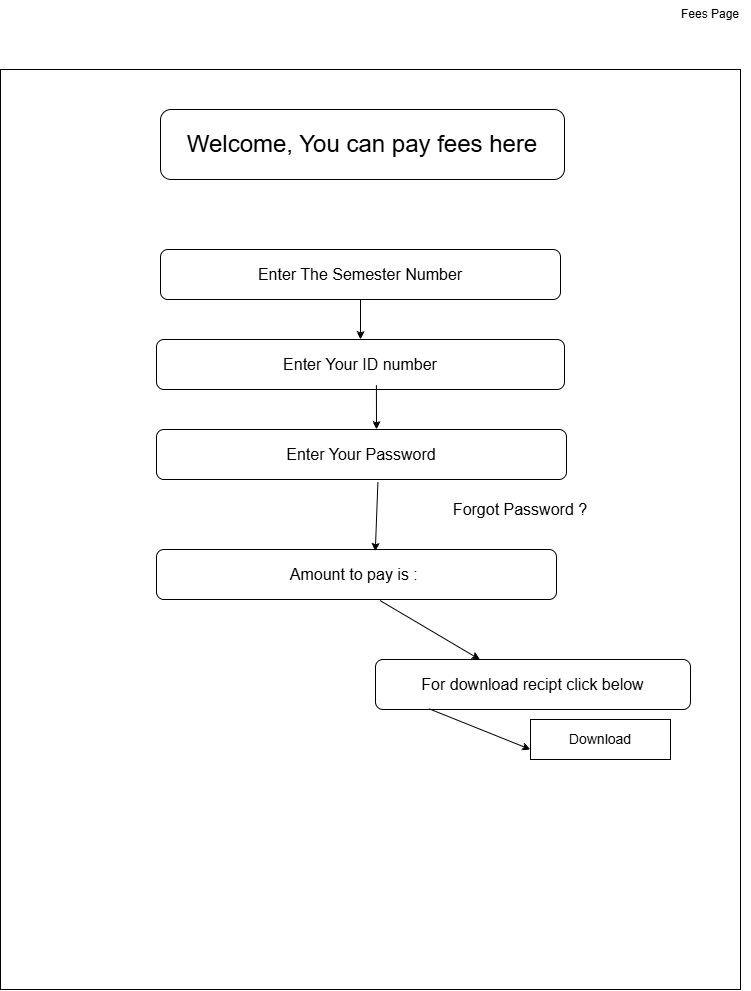

The diagram above was exported from draw.io. Its source (the exported page's mxGraphModel, read from the mxfile embedded in the PNG):
<mxGraphModel dx="1585" dy="1012" grid="1" gridSize="10" guides="1" tooltips="1" connect="1" arrows="1" fold="1" page="1" pageScale="1" pageWidth="850" pageHeight="1100" math="0" shadow="0">
  <root>
    <mxCell id="0" />
    <mxCell id="1" parent="0" />
    <mxCell id="ItksMiFTk9cueLZ8Wjmo-1" parent="1" style="text;html=1;whiteSpace=wrap;strokeColor=none;fillColor=none;align=center;verticalAlign=middle;rounded=0;" value="Fees Page" vertex="1">
      <mxGeometry height="30" width="80" x="720" y="10" as="geometry" />
    </mxCell>
    <mxCell id="ItksMiFTk9cueLZ8Wjmo-2" parent="1" style="rounded=0;whiteSpace=wrap;html=1;" value="" vertex="1">
      <mxGeometry height="920" width="740" x="50" y="80" as="geometry" />
    </mxCell>
    <mxCell id="ItksMiFTk9cueLZ8Wjmo-3" parent="1" style="rounded=1;whiteSpace=wrap;html=1;" value="&lt;font style=&quot;font-size: 24px;&quot;&gt;Welcome, You can pay fees here&lt;/font&gt;" vertex="1">
      <mxGeometry height="70" width="404" x="210" y="120" as="geometry" />
    </mxCell>
    <mxCell id="ItksMiFTk9cueLZ8Wjmo-6" parent="1" style="rounded=1;whiteSpace=wrap;html=1;" value="&lt;font style=&quot;font-size: 16px;&quot;&gt;Enter The Semester Number&lt;/font&gt;" vertex="1">
      <mxGeometry height="50" width="400" x="210" y="260" as="geometry" />
    </mxCell>
    <mxCell id="ItksMiFTk9cueLZ8Wjmo-12" parent="1" style="rounded=1;whiteSpace=wrap;html=1;" value="&lt;font style=&quot;font-size: 16px;&quot;&gt;Amount to pay is :&amp;nbsp;&lt;/font&gt;" vertex="1">
      <mxGeometry height="50" width="400" x="206" y="560" as="geometry" />
    </mxCell>
    <mxCell id="ItksMiFTk9cueLZ8Wjmo-13" parent="1" style="rounded=1;whiteSpace=wrap;html=1;" value="&lt;font style=&quot;font-size: 16px;&quot;&gt;Enter Your ID number&lt;/font&gt;" vertex="1">
      <mxGeometry height="50" width="408" x="206" y="350" as="geometry" />
    </mxCell>
    <mxCell id="ItksMiFTk9cueLZ8Wjmo-14" parent="1" style="rounded=1;whiteSpace=wrap;html=1;" value="&lt;font style=&quot;font-size: 16px;&quot;&gt;Enter Your Password&lt;/font&gt;" vertex="1">
      <mxGeometry height="50" width="410" x="206" y="440" as="geometry" />
    </mxCell>
    <mxCell id="ItksMiFTk9cueLZ8Wjmo-15" parent="1" style="text;html=1;whiteSpace=wrap;strokeColor=none;fillColor=none;align=center;verticalAlign=middle;rounded=0;" value="&lt;font style=&quot;font-size: 16px;&quot;&gt;Forgot Password ?&lt;/font&gt;" vertex="1">
      <mxGeometry height="40" width="140" x="500" y="500" as="geometry" />
    </mxCell>
    <mxCell id="ItksMiFTk9cueLZ8Wjmo-16" parent="1" style="rounded=1;whiteSpace=wrap;html=1;" value="&lt;font style=&quot;font-size: 16px;&quot;&gt;For download recipt click below&lt;/font&gt;" vertex="1">
      <mxGeometry height="50" width="315" x="425" y="670" as="geometry" />
    </mxCell>
    <mxCell id="ItksMiFTk9cueLZ8Wjmo-17" parent="1" style="rounded=0;whiteSpace=wrap;html=1;" value="&lt;font style=&quot;font-size: 14px;&quot;&gt;Download&lt;/font&gt;" vertex="1">
      <mxGeometry height="40" width="140" x="580" y="730" as="geometry" />
    </mxCell>
    <mxCell id="paom-7NcRMxHL03mkGhc-1" edge="1" parent="1" source="ItksMiFTk9cueLZ8Wjmo-13" style="endArrow=classic;html=1;rounded=0;exitX=0.539;exitY=0.914;exitDx=0;exitDy=0;exitPerimeter=0;" value="">
      <mxGeometry height="50" relative="1" width="50" as="geometry">
        <mxPoint x="400" y="530" as="sourcePoint" />
        <mxPoint x="426" y="440" as="targetPoint" />
      </mxGeometry>
    </mxCell>
    <mxCell id="paom-7NcRMxHL03mkGhc-2" edge="1" parent="1" source="ItksMiFTk9cueLZ8Wjmo-14" style="endArrow=classic;html=1;rounded=0;exitX=0.54;exitY=1.058;exitDx=0;exitDy=0;exitPerimeter=0;entryX=0.547;entryY=0.037;entryDx=0;entryDy=0;entryPerimeter=0;" target="ItksMiFTk9cueLZ8Wjmo-12" value="">
      <mxGeometry height="50" relative="1" width="50" as="geometry">
        <mxPoint x="700" y="450" as="sourcePoint" />
        <mxPoint x="700" y="490" as="targetPoint" />
      </mxGeometry>
    </mxCell>
    <mxCell id="paom-7NcRMxHL03mkGhc-3" edge="1" parent="1" source="ItksMiFTk9cueLZ8Wjmo-12" style="endArrow=classic;html=1;rounded=0;exitX=0.559;exitY=1.022;exitDx=0;exitDy=0;exitPerimeter=0;entryX=0.332;entryY=0.003;entryDx=0;entryDy=0;entryPerimeter=0;" target="ItksMiFTk9cueLZ8Wjmo-16" value="">
      <mxGeometry height="50" relative="1" width="50" as="geometry">
        <mxPoint x="330" y="710" as="sourcePoint" />
        <mxPoint x="330" y="754" as="targetPoint" />
      </mxGeometry>
    </mxCell>
    <mxCell id="paom-7NcRMxHL03mkGhc-4" edge="1" parent="1" source="ItksMiFTk9cueLZ8Wjmo-16" style="endArrow=classic;html=1;rounded=0;exitX=0.171;exitY=0.988;exitDx=0;exitDy=0;exitPerimeter=0;entryX=0;entryY=0.75;entryDx=0;entryDy=0;" target="ItksMiFTk9cueLZ8Wjmo-17" value="">
      <mxGeometry height="50" relative="1" width="50" as="geometry">
        <mxPoint x="360" y="810" as="sourcePoint" />
        <mxPoint x="360" y="854" as="targetPoint" />
      </mxGeometry>
    </mxCell>
    <mxCell id="paom-7NcRMxHL03mkGhc-5" edge="1" parent="1" source="ItksMiFTk9cueLZ8Wjmo-6" style="endArrow=classic;html=1;rounded=0;entryX=0.5;entryY=0;entryDx=0;entryDy=0;" target="ItksMiFTk9cueLZ8Wjmo-13" value="">
      <mxGeometry height="50" relative="1" width="50" as="geometry">
        <mxPoint x="340" y="830" as="sourcePoint" />
        <mxPoint x="340" y="874" as="targetPoint" />
      </mxGeometry>
    </mxCell>
  </root>
</mxGraphModel>